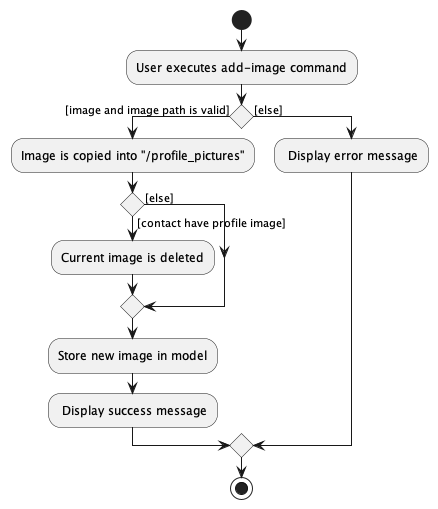

The diagram above was rendered by PlantUML. Its source (embedded in the PNG):
@startuml
start
:User executes add-image command;
'Since the beta syntax does not support placing the condition outside the
'diamond we place it as the true branch instead.

if () then ([image and image path is valid])
    :Image is copied into "/profile_pictures";
    if () then ([contact have profile image])
        :Current image is deleted;
    else ([else])
    endif
    :Store new image in model;
    : Display success message;
else ([else])
    : Display error message;
endif
stop
@enduml